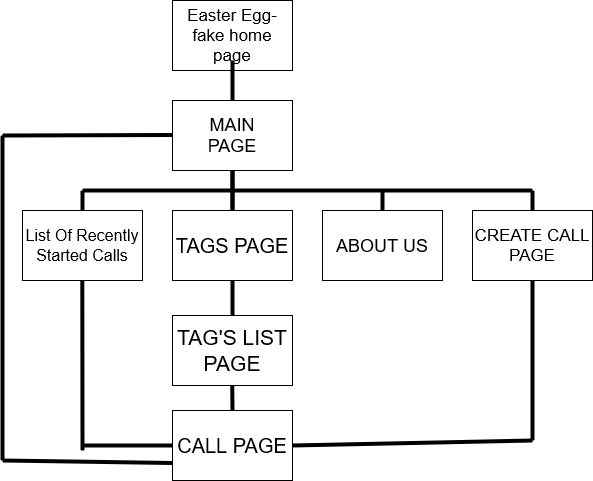

The diagram above was exported from draw.io. Its source (the exported page's mxGraphModel, read from the mxfile embedded in the PNG):
<mxGraphModel dx="402" dy="625" grid="1" gridSize="10" guides="1" tooltips="1" connect="1" arrows="1" fold="1" page="1" pageScale="1" pageWidth="850" pageHeight="1100" math="0" shadow="0">
  <root>
    <mxCell id="0" />
    <mxCell id="1" parent="0" />
    <mxCell id="sHIuFQSdgVNrht2c2U_P-2" value="" style="rounded=0;whiteSpace=wrap;html=1;" parent="1" vertex="1">
      <mxGeometry x="280" y="200" width="120" height="70" as="geometry" />
    </mxCell>
    <mxCell id="sHIuFQSdgVNrht2c2U_P-3" value="&lt;font style=&quot;font-size: 17px&quot;&gt;Easter Egg- fake home page&lt;br&gt;&lt;/font&gt;" style="text;html=1;strokeColor=none;fillColor=none;align=center;verticalAlign=middle;whiteSpace=wrap;rounded=0;strokeWidth=1;" parent="1" vertex="1">
      <mxGeometry x="290" y="205" width="100" height="60" as="geometry" />
    </mxCell>
    <mxCell id="sHIuFQSdgVNrht2c2U_P-8" value="" style="rounded=0;whiteSpace=wrap;html=1;" parent="1" vertex="1">
      <mxGeometry x="280" y="300" width="120" height="70" as="geometry" />
    </mxCell>
    <mxCell id="sHIuFQSdgVNrht2c2U_P-9" value="&lt;font style=&quot;font-size: 18px&quot;&gt;MAIN PAGE&lt;/font&gt;" style="text;html=1;strokeColor=none;fillColor=none;align=center;verticalAlign=middle;whiteSpace=wrap;rounded=0;strokeWidth=1;" parent="1" vertex="1">
      <mxGeometry x="290" y="305" width="100" height="60" as="geometry" />
    </mxCell>
    <mxCell id="sHIuFQSdgVNrht2c2U_P-10" value="" style="endArrow=none;html=1;entryX=0.5;entryY=1;entryDx=0;entryDy=0;strokeWidth=4;" parent="1" edge="1">
      <mxGeometry width="50" height="50" relative="1" as="geometry">
        <mxPoint x="340" y="300" as="sourcePoint" />
        <mxPoint x="340" y="260" as="targetPoint" />
      </mxGeometry>
    </mxCell>
    <mxCell id="sHIuFQSdgVNrht2c2U_P-15" value="" style="endArrow=none;html=1;strokeWidth=4;entryX=0.5;entryY=1;entryDx=0;entryDy=0;" parent="1" target="sHIuFQSdgVNrht2c2U_P-8" edge="1">
      <mxGeometry width="50" height="50" relative="1" as="geometry">
        <mxPoint x="340" y="410" as="sourcePoint" />
        <mxPoint x="360" y="280" as="targetPoint" />
      </mxGeometry>
    </mxCell>
    <mxCell id="sHIuFQSdgVNrht2c2U_P-16" value="&lt;font style=&quot;font-size: 20px&quot;&gt;TAGS PAGE&lt;br&gt;&lt;/font&gt;" style="rounded=0;whiteSpace=wrap;html=1;" parent="1" vertex="1">
      <mxGeometry x="280" y="410" width="120" height="70" as="geometry" />
    </mxCell>
    <mxCell id="sHIuFQSdgVNrht2c2U_P-20" value="" style="endArrow=none;html=1;strokeWidth=4;" parent="1" edge="1">
      <mxGeometry width="50" height="50" relative="1" as="geometry">
        <mxPoint x="190" y="390" as="sourcePoint" />
        <mxPoint x="340" y="390" as="targetPoint" />
      </mxGeometry>
    </mxCell>
    <mxCell id="6gW8aW-KoIDzUkt-W07B-1" value="&lt;span style=&quot;font-size: 18px&quot;&gt;ABOUT US&lt;/span&gt;" style="rounded=0;whiteSpace=wrap;html=1;" parent="1" vertex="1">
      <mxGeometry x="430" y="410" width="120" height="70" as="geometry" />
    </mxCell>
    <mxCell id="sHIuFQSdgVNrht2c2U_P-22" value="" style="endArrow=none;html=1;strokeWidth=4;entryX=0.5;entryY=1;entryDx=0;entryDy=0;" parent="1" edge="1">
      <mxGeometry width="50" height="50" relative="1" as="geometry">
        <mxPoint x="340" y="410" as="sourcePoint" />
        <mxPoint x="340" y="370" as="targetPoint" />
      </mxGeometry>
    </mxCell>
    <mxCell id="sHIuFQSdgVNrht2c2U_P-23" value="" style="endArrow=none;html=1;strokeWidth=4;entryX=0.5;entryY=1;entryDx=0;entryDy=0;exitX=0.5;exitY=0;exitDx=0;exitDy=0;" parent="1" source="sHIuFQSdgVNrht2c2U_P-28" target="sHIuFQSdgVNrht2c2U_P-16" edge="1">
      <mxGeometry width="50" height="50" relative="1" as="geometry">
        <mxPoint x="120" y="530" as="sourcePoint" />
        <mxPoint x="270" y="530" as="targetPoint" />
      </mxGeometry>
    </mxCell>
    <mxCell id="6gW8aW-KoIDzUkt-W07B-10" value="" style="endArrow=none;html=1;strokeWidth=4;" parent="1" edge="1">
      <mxGeometry width="50" height="50" relative="1" as="geometry">
        <mxPoint x="340" y="390" as="sourcePoint" />
        <mxPoint x="640" y="390" as="targetPoint" />
      </mxGeometry>
    </mxCell>
    <mxCell id="6gW8aW-KoIDzUkt-W07B-11" value="" style="endArrow=none;html=1;strokeWidth=4;exitX=0.5;exitY=0;exitDx=0;exitDy=0;" parent="1" source="6gW8aW-KoIDzUkt-W07B-1" edge="1">
      <mxGeometry width="50" height="50" relative="1" as="geometry">
        <mxPoint x="350" y="400" as="sourcePoint" />
        <mxPoint x="490" y="390" as="targetPoint" />
      </mxGeometry>
    </mxCell>
    <mxCell id="sHIuFQSdgVNrht2c2U_P-28" value="&lt;font style=&quot;font-size: 21px&quot;&gt;TAG'S LIST PAGE&lt;/font&gt;&lt;font style=&quot;font-size: 20px&quot;&gt;&lt;br&gt;&lt;/font&gt;" style="rounded=0;whiteSpace=wrap;html=1;" parent="1" vertex="1">
      <mxGeometry x="280" y="515" width="120" height="70" as="geometry" />
    </mxCell>
    <mxCell id="sHIuFQSdgVNrht2c2U_P-29" value="" style="endArrow=none;html=1;strokeWidth=4;" parent="1" edge="1">
      <mxGeometry width="50" height="50" relative="1" as="geometry">
        <mxPoint x="190" y="390" as="sourcePoint" />
        <mxPoint x="190" y="410" as="targetPoint" />
      </mxGeometry>
    </mxCell>
    <mxCell id="sHIuFQSdgVNrht2c2U_P-30" value="&lt;font style=&quot;font-size: 16px&quot;&gt;List Of Recently Started Calls &lt;/font&gt;" style="rounded=0;whiteSpace=wrap;html=1;" parent="1" vertex="1">
      <mxGeometry x="130" y="410" width="120" height="70" as="geometry" />
    </mxCell>
    <mxCell id="sHIuFQSdgVNrht2c2U_P-31" value="&lt;font style=&quot;font-size: 20px&quot;&gt;CALL PAGE&lt;/font&gt;" style="rounded=0;whiteSpace=wrap;html=1;" parent="1" vertex="1">
      <mxGeometry x="280" y="610" width="120" height="70" as="geometry" />
    </mxCell>
    <mxCell id="sHIuFQSdgVNrht2c2U_P-32" value="" style="endArrow=none;html=1;strokeWidth=4;entryX=0.5;entryY=1;entryDx=0;entryDy=0;exitX=0.5;exitY=0;exitDx=0;exitDy=0;" parent="1" source="sHIuFQSdgVNrht2c2U_P-31" edge="1">
      <mxGeometry width="50" height="50" relative="1" as="geometry">
        <mxPoint x="339.71" y="620" as="sourcePoint" />
        <mxPoint x="339.71" y="585" as="targetPoint" />
      </mxGeometry>
    </mxCell>
    <mxCell id="sHIuFQSdgVNrht2c2U_P-33" value="" style="endArrow=none;html=1;strokeWidth=4;" parent="1" edge="1">
      <mxGeometry width="50" height="50" relative="1" as="geometry">
        <mxPoint x="189.8" y="480" as="sourcePoint" />
        <mxPoint x="190" y="650" as="targetPoint" />
      </mxGeometry>
    </mxCell>
    <mxCell id="sHIuFQSdgVNrht2c2U_P-35" value="" style="endArrow=none;html=1;strokeWidth=4;exitX=0;exitY=0.5;exitDx=0;exitDy=0;" parent="1" source="sHIuFQSdgVNrht2c2U_P-31" edge="1">
      <mxGeometry width="50" height="50" relative="1" as="geometry">
        <mxPoint x="189.79999999999995" y="480" as="sourcePoint" />
        <mxPoint x="190" y="645" as="targetPoint" />
      </mxGeometry>
    </mxCell>
    <mxCell id="sHIuFQSdgVNrht2c2U_P-39" value="" style="endArrow=none;html=1;strokeWidth=4;" parent="1" edge="1">
      <mxGeometry width="50" height="50" relative="1" as="geometry">
        <mxPoint x="110" y="335" as="sourcePoint" />
        <mxPoint x="280" y="334.5" as="targetPoint" />
      </mxGeometry>
    </mxCell>
    <mxCell id="sHIuFQSdgVNrht2c2U_P-40" value="" style="endArrow=none;html=1;strokeWidth=4;" parent="1" edge="1">
      <mxGeometry width="50" height="50" relative="1" as="geometry">
        <mxPoint x="110" y="335" as="sourcePoint" />
        <mxPoint x="110" y="660" as="targetPoint" />
      </mxGeometry>
    </mxCell>
    <mxCell id="sHIuFQSdgVNrht2c2U_P-41" value="" style="endArrow=none;html=1;strokeWidth=4;exitX=0;exitY=0.75;exitDx=0;exitDy=0;" parent="1" source="sHIuFQSdgVNrht2c2U_P-31" edge="1">
      <mxGeometry width="50" height="50" relative="1" as="geometry">
        <mxPoint x="70" y="335" as="sourcePoint" />
        <mxPoint x="110" y="660" as="targetPoint" />
      </mxGeometry>
    </mxCell>
    <mxCell id="sHIuFQSdgVNrht2c2U_P-47" value="&lt;font style=&quot;font-size: 17px&quot;&gt;CREATE CALL PAGE&lt;/font&gt;" style="rounded=0;whiteSpace=wrap;html=1;" parent="1" vertex="1">
      <mxGeometry x="580" y="410" width="120" height="70" as="geometry" />
    </mxCell>
    <mxCell id="sHIuFQSdgVNrht2c2U_P-48" value="" style="endArrow=none;html=1;strokeWidth=4;exitX=0.5;exitY=0;exitDx=0;exitDy=0;" parent="1" source="sHIuFQSdgVNrht2c2U_P-47" edge="1">
      <mxGeometry width="50" height="50" relative="1" as="geometry">
        <mxPoint x="340" y="390" as="sourcePoint" />
        <mxPoint x="640" y="390" as="targetPoint" />
      </mxGeometry>
    </mxCell>
    <mxCell id="sHIuFQSdgVNrht2c2U_P-49" value="" style="endArrow=none;html=1;strokeWidth=4;" parent="1" edge="1">
      <mxGeometry width="50" height="50" relative="1" as="geometry">
        <mxPoint x="640" y="640" as="sourcePoint" />
        <mxPoint x="640" y="480" as="targetPoint" />
      </mxGeometry>
    </mxCell>
    <mxCell id="sHIuFQSdgVNrht2c2U_P-50" value="" style="endArrow=none;html=1;strokeWidth=4;entryX=1;entryY=0.5;entryDx=0;entryDy=0;" parent="1" target="sHIuFQSdgVNrht2c2U_P-31" edge="1">
      <mxGeometry width="50" height="50" relative="1" as="geometry">
        <mxPoint x="640" y="640" as="sourcePoint" />
        <mxPoint x="640" y="480" as="targetPoint" />
      </mxGeometry>
    </mxCell>
  </root>
</mxGraphModel>